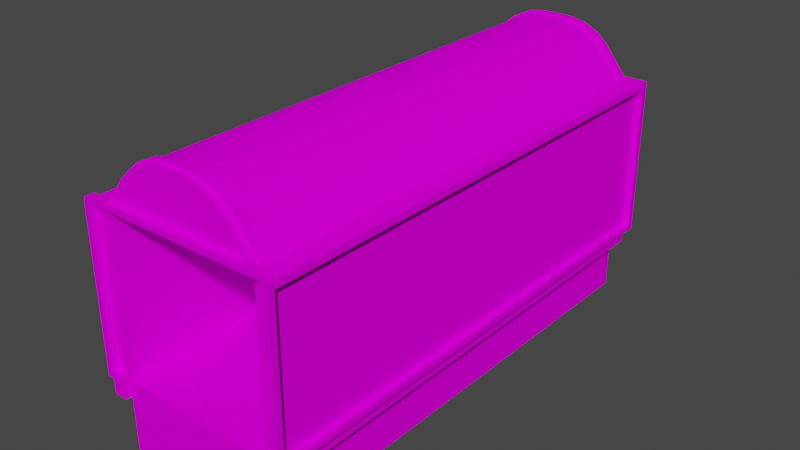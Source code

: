# Source: Wagon2.blend  (saved by Blender 2.82.7; exported with 4.5.12 LTS)
import bpy
from mathutils import Matrix  # noqa: F401  (used for matrix-valued properties, if any)

bpy.ops.wm.read_factory_settings(use_empty=True)
scene = bpy.context.scene
scene.name = 'Scene'

# ---- collections
col_collection = bpy.data.collections.new('Collection'); scene.collection.children.link(col_collection)

# ---- images (referenced by path relative to the original .blend; pixels are not part of the script)
import os
ASSET_DIR = os.environ.get("B2B_ASSET_DIR", "")  # directory of the original .blend (textures are referenced by path, not embedded)
HERE = os.path.dirname(os.path.abspath(__file__))  # packed textures are extracted next to this script under _unpacked/

def load_image(name, relpath, width, height, colorspace="sRGB"):
    """Load a texture the original file referenced (path relative to the .blend, or extracted next to this script)."""
    p = next((c for c in (os.path.join(HERE, relpath), os.path.join(ASSET_DIR, relpath)) if relpath and os.path.exists(c)), "")
    if p:
        img = bpy.data.images.load(p, check_existing=True)
        img.name = name
    else:  # same state as the original file: an image datablock whose file is absent (Cycles renders it pink)
        img = bpy.data.images.new(name, width, height)
        img.source = "FILE"
        img.filepath = "//" + (relpath or name)
    img.colorspace_settings.name = colorspace
    return img
img_material_png = load_image('Material.png', 'Material.png', 1024, 1024, 'sRGB')

# ---- materials (node trees are filled in below, after node groups)
mat_material_005 = bpy.data.materials.new('Material.005')
mat_material_005.use_transparent_shadow = False
mat_material_004 = bpy.data.materials.new('Material.004')
mat_material_004.use_transparent_shadow = False

# ---- material node trees
mat_material_005.use_nodes = True; mat_material_005.node_tree.nodes.clear()
_N = mat_material_005.node_tree.nodes; _L = mat_material_005.node_tree.links
n0 = _N.new('ShaderNodeOutputMaterial'); n0.name = 'Material Output'; n0.location = (300, 300)
n1 = _N.new('ShaderNodeBsdfPrincipled'); n1.name = 'Principled BSDF'; n1.location = (10, 300)
n1.distribution = 'GGX'
n1.subsurface_method = 'BURLEY'
n1.inputs[3].default_value = 1.45
n1.inputs[13].default_value = 0.0
n1.inputs[27].default_value = (0.0, 0.0, 0.0, 1.0)
n1.inputs[28].default_value = 1.0
n2 = _N.new('ShaderNodeTexImage'); n2.name = 'Image Texture'; n2.location = (-380, 180)
n2.image = img_material_png
_L.new(n1.outputs[0], n0.inputs[0])
_L.new(n2.outputs[0], n1.inputs[0])
n0.is_active_output = True
mat_material_004.use_nodes = True; mat_material_004.node_tree.nodes.clear()
_N = mat_material_004.node_tree.nodes; _L = mat_material_004.node_tree.links
n0 = _N.new('ShaderNodeOutputMaterial'); n0.name = 'Material Output'; n0.location = (300, 300)
n1 = _N.new('ShaderNodeBsdfPrincipled'); n1.name = 'Principled BSDF'; n1.location = (10, 300)
n1.distribution = 'GGX'
n1.subsurface_method = 'BURLEY'
n1.inputs[3].default_value = 1.45
n1.inputs[13].default_value = 0.0
n1.inputs[27].default_value = (0.0, 0.0, 0.0, 1.0)
n1.inputs[28].default_value = 1.0
n2 = _N.new('ShaderNodeTexImage'); n2.name = 'Image Texture'; n2.location = (-670, 172)
n2.image = img_material_png
_L.new(n1.outputs[0], n0.inputs[0])
_L.new(n2.outputs[0], n1.inputs[0])
n0.is_active_output = True

# ---- world
world_world = bpy.data.worlds.new('World'); scene.world = world_world
world_world.use_nodes = True; world_world.node_tree.nodes.clear()
_N = world_world.node_tree.nodes; _L = world_world.node_tree.links
n0 = _N.new('ShaderNodeOutputWorld'); n0.name = 'World Output'; n0.location = (300, 300)
n1 = _N.new('ShaderNodeBackground'); n1.name = 'Background'; n1.location = (10, 300)
n1.inputs[0].default_value = (0.05088, 0.05088, 0.05088, 1.0)
_L.new(n1.outputs[0], n0.inputs[0])
n0.is_active_output = True
world_world.color = (0.05088, 0.05088, 0.05088)
world_world.use_sun_shadow = False
world_world.sun_shadow_jitter_overblur = 0.0

# ---- meshes
me_plane_003 = bpy.data.meshes.new('Plane.003')
me_plane_003.from_pydata([(0.6056, 2.235, 0.8314), (0.6056, 6.026, 0.8314), (0.6056, 2.235, 0.946), (0.6056, 6.026, 0.946), (0.6056, 2.235, 0.8314), (0.6056, 6.026, 0.8314), (0.6056, 2.235, 0.946), (0.6056, 6.026, 0.946), (0.7056, 2.235, 0.8314), (0.7056, 6.026, 0.8314), (0.7056, 2.235, 0.946), (0.7056, 6.026, 0.946), (0.6056, 2.235, 2.166), (0.6056, 6.026, 2.166), (0.7056, 2.235, 2.166), (0.7056, 6.026, 2.166), (0.6056, 2.185, 0.946), (0.6056, 2.185, 0.8314), (0.7056, 2.185, 0.946), (0.7056, 2.185, 0.8314), (0.7056, 2.235, 0.996), (0.6056, 2.235, 0.996), (0.7056, 2.185, 0.996), (0.6056, 2.185, 0.996), (0.7556, 2.185, 0.946), (0.7556, 2.235, 0.946), (0.7556, 2.185, 0.996), (0.7556, 2.235, 0.996), (0.7056, 6.026, 0.996), (0.7056, 6.026, 0.946), (0.7556, 6.026, 0.996), (0.7556, 6.026, 0.946), (0.7056, 2.185, 2.116), (0.7056, 2.235, 2.116), (0.7556, 2.185, 2.116), (0.7556, 2.235, 2.116), (0.7056, 2.185, 2.166), (0.7056, 2.235, 2.166), (0.7556, 2.185, 2.166), (0.7556, 2.235, 2.166), (0.7056, 6.026, 2.116), (0.7556, 6.026, 2.116), (0.7056, 6.026, 2.166), (0.7556, 6.026, 2.166), (0.6056, 2.235, 0.414), (0.6056, 6.026, 0.414), (0.6056, 6.026, 2.166), (0.7056, 2.185, 2.216), (0.7056, 2.235, 2.216), (0.6056, 2.185, 2.166), (0.6056, 2.235, 2.166), (0.6056, 2.185, 2.216), (0.6056, 2.235, 2.216), (0.7556, 2.185, 2.166), (0.7056, 2.185, 2.216), (0.741, 2.185, 2.202), (0.7056, 2.235, 2.216), (0.7556, 2.235, 2.166), (0.741, 2.235, 2.202), (0.7056, 6.076, 2.116), (0.7556, 6.076, 2.116), (0.7056, 6.076, 2.166), (0.7556, 6.076, 2.166), (0.7056, 6.026, 0.996), (0.7556, 6.026, 0.996), (0.7056, 6.076, 0.996), (0.7556, 6.076, 0.996), (0.7056, 6.076, 0.996), (0.7056, 6.076, 0.946), (0.7556, 6.076, 0.996), (0.7556, 6.076, 0.946), (0.6056, 6.026, 0.996), (0.6056, 6.026, 0.946), (0.6056, 6.076, 0.996), (0.6056, 6.076, 0.946), (0.6056, 4.13, 2.166), (0.6056, 4.323, 2.166), (0.6056, 2.285, 2.166), (0.6056, 5.976, 2.166), (0.6056, 2.335, 2.166), (0.6144, 2.285, 2.166), (0.6144, 2.335, 2.166), (0.6056, 5.926, 2.166), (0.6144, 5.926, 2.166), (0.6144, 5.976, 2.166), (0.0, 2.235, 0.8314), (-0.6056, 2.235, 0.8314), (0.0, 6.026, 0.8314), (-0.6056, 6.026, 0.8314), (0.0, 6.026, 0.946), (0.0, 2.235, 0.946), (-0.6056, 2.235, 0.946), (-0.6056, 6.026, 0.946), (-0.6056, 2.235, 0.8314), (-0.6056, 6.026, 0.8314), (-0.6056, 2.235, 0.946), (-0.6056, 6.026, 0.946), (-0.7056, 2.235, 0.8314), (-0.7056, 6.026, 0.8314), (-0.7056, 2.235, 0.946), (-0.7056, 6.026, 0.946), (-0.6056, 2.185, 0.946), (-0.6056, 2.185, 0.8314), (-0.7056, 2.185, 0.946), (-0.7056, 2.185, 0.8314), (-0.7056, 2.235, 0.996), (-0.6056, 2.235, 0.996), (-0.7056, 2.185, 0.996), (-0.6056, 2.185, 0.996), (-0.7556, 2.185, 0.946), (-0.7556, 2.235, 0.946), (-0.7556, 2.185, 0.996), (-0.7556, 2.235, 0.996), (-0.7056, 6.026, 0.996), (-0.7056, 6.026, 0.946), (-0.7556, 6.026, 0.996), (-0.7556, 6.026, 0.946), (0.0, 6.026, 0.414), (0.0, 2.235, 0.414), (-0.6056, 2.235, 0.414), (-0.6056, 6.026, 0.414), (-0.7056, 6.026, 0.996), (-0.7556, 6.026, 0.996), (-0.7056, 6.076, 0.996), (-0.7556, 6.076, 0.996), (-0.7056, 6.076, 0.996), (-0.7056, 6.076, 0.946), (-0.7556, 6.076, 0.996), (-0.7556, 6.076, 0.946), (-0.6056, 6.026, 0.996), (-0.6056, 6.026, 0.946), (-0.6056, 6.076, 0.996), (-0.6056, 6.076, 0.946), (0.5716, 6.076, 2.166), (0.5716, 6.076, 2.116), (0.5716, 6.026, 2.166), (0.5716, 6.026, 2.116), (0.5716, 5.976, 2.21), (0.5716, 6.026, 2.21), (0.5716, 6.026, 2.166), (0.5716, 5.976, 2.166), (0.5716, 5.926, 2.225), (0.5716, 5.976, 2.225), (0.5716, 5.926, 2.166), (0.5716, 4.323, 2.21), (0.5716, 4.323, 2.166), (0.5716, 5.926, 2.21), (0.5716, 4.13, 2.21), (0.5716, 4.13, 2.166), (0.5716, 2.335, 2.21), (0.5716, 2.337, 2.166), (0.5716, 2.287, 2.166), (0.5716, 2.335, 2.225), (0.5716, 2.285, 2.225), (0.5716, 2.285, 2.21), (0.5716, 2.235, 2.21), (0.5716, 2.235, 2.166), (0.5716, 2.185, 2.216), (0.5716, 2.185, 2.214), (0.5716, 2.235, 2.216), (0.5716, 2.235, 2.166), (0.5716, 2.185, 2.166), (-0.7056, 6.026, 1.079), (-0.7556, 6.076, 1.079), (-0.7056, 6.076, 1.079), (-0.7556, 6.026, 1.079), (-0.7056, 2.235, 1.079), (-0.7056, 6.026, 1.079), (-0.6056, 6.026, 1.079), (-0.6056, 2.235, 1.079), (-0.7056, 2.235, 1.079), (-0.7556, 2.235, 1.079), (-0.7556, 2.185, 1.079), (-0.7056, 2.185, 1.079)], [], [(1, 0, 44, 45), (90, 2, 3, 89), (0, 1, 5, 4), (1, 87, 89, 3), (85, 0, 2, 90), (6, 4, 17, 16), (2, 0, 4, 6), (1, 3, 7, 5), (3, 2, 6, 7), (8, 9, 11, 10), (11, 7, 13, 15), (5, 7, 11, 9), (4, 5, 9, 8), (13, 12, 14, 15), (7, 6, 12, 13), (6, 10, 14, 12), (10, 11, 15, 14), (16, 17, 19, 18), (4, 8, 19, 17), (10, 6, 21, 20), (8, 10, 18, 19), (20, 21, 23, 22), (25, 10, 29, 31), (6, 16, 23, 21), (16, 18, 22, 23), (24, 25, 27, 26), (26, 27, 35, 34), (18, 10, 25, 24), (22, 18, 24, 26), (30, 31, 70, 69), (10, 20, 28, 29), (20, 27, 30, 28), (27, 25, 31, 30), (35, 33, 40, 41), (20, 22, 32, 33), (22, 26, 34, 32), (27, 20, 33, 35), (39, 37, 48, 56, 58, 57), (33, 32, 36, 37), (32, 34, 38, 36), (34, 35, 39, 38), (59, 40, 136, 134), (39, 35, 41, 43), (33, 37, 42, 40), (37, 39, 43, 42), (118, 117, 45, 44), (87, 1, 45, 117), (0, 85, 118, 44), (78, 46, 138, 137), (36, 38, 53, 55, 54, 47), (48, 47, 54, 56), (47, 48, 52, 51), (52, 50, 160, 159), (48, 37, 50, 52), (36, 47, 51, 49), (37, 36, 49, 50), (51, 52, 159, 157), (49, 51, 157, 158, 161), (50, 49, 161, 160), (53, 57, 58, 55), (55, 58, 56, 54), (38, 39, 57, 53), (60, 59, 61, 62), (40, 59, 65, 63), (43, 41, 60, 62), (42, 43, 62, 61), (40, 42, 135, 136), (42, 61, 133, 135), (61, 59, 134, 133), (64, 63, 65, 66), (41, 40, 63, 64), (60, 41, 64, 66), (59, 60, 66, 65), (68, 67, 69, 70), (28, 30, 69, 67), (68, 29, 72, 74), (31, 29, 68, 70), (72, 71, 73, 74), (29, 28, 71, 72), (28, 67, 73, 71), (67, 68, 74, 73), (79, 75, 147, 149), (75, 76, 144, 147), (12, 77, 154, 155), (77, 80, 153, 154), (80, 81, 152, 153), (79, 77, 80, 81), (76, 82, 146, 144), (83, 84, 142, 141), (78, 82, 83, 84), (82, 83, 141, 146), (88, 120, 119, 86), (90, 89, 92, 91), (86, 93, 94, 88), (87, 89, 90, 85), (88, 92, 89, 87), (85, 90, 91, 86), (95, 101, 102, 93), (91, 95, 93, 86), (88, 94, 96, 92), (92, 96, 95, 91), (97, 99, 100, 98), (100, 167, 168, 96), (94, 98, 100, 96), (93, 97, 98, 94), (96, 168, 169, 95), (95, 169, 166, 99), (99, 166, 167, 100), (101, 103, 104, 102), (93, 102, 104, 97), (99, 105, 106, 95), (97, 104, 103, 99), (105, 107, 108, 106), (110, 116, 114, 99), (95, 106, 108, 101), (101, 108, 107, 103), (109, 111, 112, 110), (111, 172, 171, 112), (103, 109, 110, 99), (107, 111, 109, 103), (115, 127, 128, 116), (99, 114, 113, 105), (105, 113, 115, 112), (112, 115, 116, 110), (105, 170, 173, 107), (107, 173, 172, 111), (112, 171, 170, 105), (118, 119, 120, 117), (85, 118, 117, 87), (87, 117, 120, 88), (86, 119, 118, 85), (122, 124, 123, 121), (126, 128, 127, 125), (113, 125, 127, 115), (126, 132, 130, 114), (116, 128, 126, 114), (130, 132, 131, 129), (114, 130, 129, 113), (113, 129, 131, 125), (125, 131, 132, 126), (152, 149, 79, 81), (163, 165, 162, 164), (173, 170, 171, 172), (169, 168, 167, 166), (150, 148, 75, 79), (156, 151, 77, 12), (145, 143, 82, 76), (165, 163, 124, 122), (162, 165, 122, 121), (155, 156, 12), (140, 139, 46, 78), (133, 134, 136, 135), (140, 143, 145, 148, 150, 151, 156, 155, 154, 153, 152, 149, 147, 144, 146, 141, 142, 137, 138, 139), (139, 138, 46), (163, 164, 123, 124), (137, 142, 84, 78), (164, 162, 121, 123), (148, 145, 76, 75), (151, 150, 79, 77), (143, 140, 78, 82), (157, 159, 160, 161, 158)])
_uv = me_plane_003.uv_layers.new(name='UVMap')
_uv.uv.foreach_set('vector', [0.1646, 0.9802, 0.1646, 0.8743, 0.1762, 0.8743, 0.1762, 0.9802, 0.2362, 0.8743, 0.2193, 0.8743, 0.2193, 0.7684, 0.2362, 0.7684, 0.08092, 0.7684, 0.08092, 0.7684, 0.08092, 0.7684, 0.08092, 0.7684, 0.1286, 0.8926, 0.1286, 0.8757, 0.1318, 0.8757, 0.1318, 0.8926, 0.1137, 0.8926, 0.1137, 0.8757, 0.1169, 0.8757, 0.1169, 0.8926, 0.2015, 0.8771, 0.2015, 0.8803, 0.2001, 0.8803, 0.2001, 0.8771, 0.08092, 0.7684, 0.08092, 0.7684, 0.08092, 0.7684, 0.08092, 0.7684, 0.08092, 0.7684, 0.08092, 0.7684, 0.08092, 0.7684, 0.08092, 0.7684, 0.08092, 0.7684, 0.08092, 0.7684, 0.08092, 0.7684, 0.08092, 0.7684, 0.08092, 0.8743, 0.08092, 0.7684, 0.08412, 0.7684, 0.08412, 0.8743, 0.1454, 0.9098, 0.1426, 0.9098, 0.1426, 0.8757, 0.1454, 0.8757, 0.1426, 0.913, 0.1426, 0.9098, 0.1454, 0.9098, 0.1454, 0.913, 0.2913, 0.8743, 0.2913, 0.7684, 0.2941, 0.7684, 0.2941, 0.8743, 0.1762, 0.9802, 0.1762, 0.8743, 0.179, 0.8743, 0.179, 0.9802, 0.1865, 0.7684, 0.1865, 0.8743, 0.1524, 0.8743, 0.1524, 0.7684, 0.1482, 0.9098, 0.1454, 0.9098, 0.1454, 0.8757, 0.1482, 0.8757, 0.08412, 0.8743, 0.08412, 0.7684, 0.1183, 0.7684, 0.1183, 0.8743, 0.08511, 0.9112, 0.08511, 0.9144, 0.08231, 0.9144, 0.08231, 0.9112, 0.2913, 0.8743, 0.2941, 0.8743, 0.2941, 0.8757, 0.2913, 0.8757, 0.2001, 0.8831, 0.2001, 0.8803, 0.2015, 0.8803, 0.2015, 0.8831, 0.08092, 0.8743, 0.08412, 0.8743, 0.08412, 0.8757, 0.08092, 0.8757, 0.1201, 0.5701, 0.1201, 0.5682, 0.1211, 0.5682, 0.1211, 0.5701, 0.1063, 0.6365, 0.1053, 0.6365, 0.1053, 0.562, 0.1063, 0.562, 0.08152, 0.5513, 0.08139, 0.5513, 0.08139, 0.5511, 0.08152, 0.5511, 0.03927, 0.5879, 0.0373, 0.5879, 0.0373, 0.587, 0.03927, 0.587, 0.08656, 0.4876, 0.08656, 0.4885, 0.08558, 0.4885, 0.08558, 0.4876, 0.08558, 0.4876, 0.08558, 0.4885, 0.06355, 0.4885, 0.06355, 0.4876, 0.1053, 0.6374, 0.1053, 0.6365, 0.1063, 0.6365, 0.1063, 0.6374, 0.0373, 0.587, 0.0373, 0.5879, 0.03632, 0.5879, 0.03632, 0.587, 0.08558, 0.563, 0.08656, 0.563, 0.08656, 0.563, 0.08558, 0.563, 0.1818, 0.9802, 0.1804, 0.9802, 0.1804, 0.8743, 0.1818, 0.8743, 0.1073, 0.562, 0.1083, 0.562, 0.1083, 0.6365, 0.1073, 0.6365, 0.08558, 0.4885, 0.08656, 0.4885, 0.08656, 0.563, 0.08558, 0.563, 0.1102, 0.6365, 0.1092, 0.6365, 0.1092, 0.562, 0.1102, 0.562, 0.1865, 0.7698, 0.1865, 0.7684, 0.2179, 0.7684, 0.2179, 0.7698, 0.0373, 0.587, 0.03632, 0.587, 0.03632, 0.565, 0.0373, 0.565, 0.08461, 0.585, 0.08362, 0.585, 0.08362, 0.563, 0.08461, 0.563, 0.08559, 0.563, 0.08559, 0.564, 0.08461, 0.564, 0.08461, 0.564, 0.08489, 0.5633, 0.08559, 0.563, 0.2179, 0.7698, 0.2179, 0.7684, 0.2193, 0.7684, 0.2193, 0.7698, 0.0373, 0.565, 0.03632, 0.565, 0.03632, 0.564, 0.0373, 0.564, 0.06355, 0.4876, 0.06355, 0.4885, 0.06257, 0.4885, 0.06257, 0.4876, 0.1092, 0.562, 0.1092, 0.562, 0.1092, 0.562, 0.1092, 0.562, 0.06257, 0.4885, 0.06355, 0.4885, 0.06355, 0.563, 0.06257, 0.563, 0.2179, 0.7698, 0.2193, 0.7698, 0.2193, 0.8757, 0.2179, 0.8757, 0.1083, 0.562, 0.1092, 0.562, 0.1092, 0.6365, 0.1083, 0.6365, 0.2531, 0.8743, 0.2531, 0.7684, 0.2701, 0.7684, 0.2701, 0.8743, 0.1286, 0.8757, 0.1286, 0.8926, 0.1169, 0.8926, 0.1169, 0.8757, 0.1137, 0.8757, 0.1137, 0.8926, 0.1021, 0.8926, 0.1021, 0.8757, 0.2913, 0.7765, 0.2913, 0.7684, 0.2901, 0.7684, 0.2901, 0.7765, 0.0373, 0.564, 0.03632, 0.564, 0.03632, 0.564, 0.0366, 0.5633, 0.0373, 0.563, 0.0373, 0.563, 0.08092, 0.7684, 0.08092, 0.7684, 0.08092, 0.7684, 0.08092, 0.7684, 0.1191, 0.5768, 0.1181, 0.5768, 0.1181, 0.5749, 0.1191, 0.5749, 0.08461, 0.5659, 0.08559, 0.5659, 0.08559, 0.5666, 0.08461, 0.5666, 0.08461, 0.564, 0.08559, 0.564, 0.08559, 0.5659, 0.08461, 0.5659, 0.0373, 0.564, 0.0373, 0.563, 0.03927, 0.563, 0.03927, 0.564, 0.1987, 0.8757, 0.2001, 0.8757, 0.2001, 0.8785, 0.1987, 0.8785, 0.1191, 0.5749, 0.1181, 0.5749, 0.1181, 0.5742, 0.1191, 0.5742, 0.03927, 0.564, 0.03927, 0.563, 0.03994, 0.563, 0.03994, 0.563, 0.03994, 0.564, 0.1987, 0.8785, 0.2001, 0.8785, 0.2001, 0.8794, 0.1987, 0.8794, 0.0863, 0.564, 0.0863, 0.565, 0.08559, 0.565, 0.08559, 0.564, 0.08559, 0.564, 0.08559, 0.563, 0.0863, 0.563, 0.0863, 0.564, 0.08092, 0.7684, 0.08092, 0.7684, 0.08092, 0.7684, 0.08092, 0.7684, 0.0765, 0.5748, 0.0751, 0.5748, 0.0751, 0.5734, 0.0765, 0.5734, 0.1092, 0.562, 0.1092, 0.562, 0.1092, 0.562, 0.1092, 0.562, 0.06257, 0.563, 0.06355, 0.563, 0.06355, 0.563, 0.06257, 0.563, 0.1083, 0.6365, 0.1092, 0.6365, 0.1092, 0.6365, 0.1083, 0.6365, 0.2179, 0.8757, 0.2193, 0.8757, 0.2193, 0.8757, 0.2179, 0.8757, 0.1083, 0.6365, 0.1083, 0.6365, 0.1083, 0.6365, 0.1083, 0.6365, 0.0751, 0.5734, 0.0751, 0.5748, 0.0751, 0.5748, 0.0751, 0.5734, 0.1102, 0.562, 0.1092, 0.562, 0.1092, 0.562, 0.1102, 0.562, 0.1102, 0.562, 0.1092, 0.562, 0.1092, 0.562, 0.1102, 0.562, 0.06355, 0.563, 0.06355, 0.563, 0.06355, 0.563, 0.06355, 0.563, 0.0751, 0.5748, 0.0765, 0.5748, 0.0765, 0.5748, 0.0751, 0.5748, 0.0765, 0.5776, 0.0751, 0.5776, 0.0751, 0.5762, 0.0765, 0.5762, 0.1073, 0.6365, 0.1083, 0.6365, 0.1083, 0.6365, 0.1073, 0.6365, 0.1053, 0.562, 0.1053, 0.562, 0.1053, 0.562, 0.1053, 0.562, 0.1063, 0.562, 0.1053, 0.562, 0.1053, 0.562, 0.1063, 0.562, 0.0796, 0.551, 0.07946, 0.551, 0.07946, 0.551, 0.0796, 0.551, 0.1818, 0.8743, 0.1804, 0.8743, 0.1804, 0.8743, 0.1818, 0.8743, 0.1073, 0.6365, 0.1073, 0.6365, 0.1073, 0.6365, 0.1073, 0.6365, 0.0751, 0.5776, 0.0765, 0.5776, 0.0765, 0.5776, 0.0751, 0.5776, 0.2913, 0.8714, 0.2913, 0.8214, 0.2901, 0.8214, 0.2901, 0.8714, 0.2913, 0.8214, 0.2913, 0.816, 0.2901, 0.816, 0.2901, 0.8214, 0.2913, 0.8743, 0.2913, 0.8714, 0.2901, 0.8714, 0.2901, 0.8743, 0.1289, 0.5874, 0.1289, 0.5874, 0.1282, 0.5874, 0.1284, 0.5874, 0.1289, 0.5874, 0.1289, 0.5874, 0.1282, 0.5874, 0.1282, 0.5874, 0.2531, 0.7713, 0.2531, 0.7713, 0.2531, 0.7713, 0.2531, 0.7713, 0.2913, 0.816, 0.2913, 0.7765, 0.2901, 0.7765, 0.2901, 0.816, 0.1475, 0.5408, 0.1475, 0.5408, 0.1463, 0.5408, 0.1463, 0.5408, 0.2531, 0.8662, 0.2531, 0.8662, 0.2531, 0.8662, 0.2531, 0.8662, 0.1475, 0.5408, 0.1475, 0.5408, 0.1463, 0.5408, 0.1466, 0.5408, 0.1646, 0.9802, 0.1762, 0.9802, 0.1762, 0.8743, 0.1646, 0.8743, 0.2362, 0.8743, 0.2362, 0.7684, 0.2193, 0.7684, 0.2193, 0.8743, 0.08092, 0.7684, 0.08092, 0.7684, 0.08092, 0.7684, 0.08092, 0.7684, 0.2733, 0.7684, 0.2701, 0.7684, 0.2701, 0.8743, 0.2733, 0.8743, 0.1286, 0.8926, 0.1318, 0.8926, 0.1318, 0.8757, 0.1286, 0.8757, 0.1137, 0.8926, 0.1169, 0.8926, 0.1169, 0.8757, 0.1137, 0.8757, 0.2015, 0.8771, 0.2001, 0.8771, 0.2001, 0.8803, 0.2015, 0.8803, 0.08092, 0.7684, 0.08092, 0.7684, 0.08092, 0.7684, 0.08092, 0.7684, 0.08092, 0.7684, 0.08092, 0.7684, 0.08092, 0.7684, 0.08092, 0.7684, 0.08092, 0.7684, 0.08092, 0.7684, 0.08092, 0.7684, 0.08092, 0.7684, 0.08092, 0.8743, 0.08412, 0.8743, 0.08412, 0.7684, 0.08092, 0.7684, 0.1454, 0.9098, 0.1454, 0.9061, 0.1426, 0.9061, 0.1426, 0.9098, 0.1426, 0.913, 0.1454, 0.913, 0.1454, 0.9098, 0.1426, 0.9098, 0.2913, 0.8743, 0.2941, 0.8743, 0.2941, 0.7684, 0.2913, 0.7684, 0.1865, 0.7684, 0.1828, 0.7684, 0.1828, 0.8743, 0.1865, 0.8743, 0.1482, 0.9098, 0.1482, 0.9061, 0.1454, 0.9061, 0.1454, 0.9098, 0.08412, 0.8743, 0.08785, 0.8743, 0.08785, 0.7684, 0.08412, 0.7684, 0.08511, 0.9112, 0.08231, 0.9112, 0.08231, 0.9144, 0.08511, 0.9144, 0.2913, 0.8743, 0.2913, 0.8757, 0.2941, 0.8757, 0.2941, 0.8743, 0.2001, 0.8831, 0.2015, 0.8831, 0.2015, 0.8803, 0.2001, 0.8803, 0.08092, 0.8743, 0.08092, 0.8757, 0.08412, 0.8757, 0.08412, 0.8743, 0.1201, 0.5701, 0.1211, 0.5701, 0.1211, 0.5682, 0.1201, 0.5682, 0.1063, 0.6365, 0.1063, 0.562, 0.1053, 0.562, 0.1053, 0.6365, 0.2015, 0.8771, 0.2015, 0.8757, 0.2001, 0.8757, 0.2001, 0.8771, 0.03927, 0.5879, 0.03927, 0.587, 0.0373, 0.587, 0.0373, 0.5879, 0.08656, 0.4876, 0.08558, 0.4876, 0.08558, 0.4885, 0.08656, 0.4885, 0.08558, 0.4876, 0.08394, 0.4876, 0.08394, 0.4885, 0.08558, 0.4885, 0.1053, 0.6374, 0.1063, 0.6374, 0.1063, 0.6365, 0.1053, 0.6365, 0.0373, 0.587, 0.03632, 0.587, 0.03632, 0.5879, 0.0373, 0.5879, 0.08558, 0.563, 0.08558, 0.563, 0.08656, 0.563, 0.08656, 0.563, 0.1818, 0.9802, 0.1818, 0.8743, 0.1804, 0.8743, 0.1804, 0.9802, 0.1073, 0.562, 0.1073, 0.6365, 0.1083, 0.6365, 0.1083, 0.562, 0.08558, 0.4885, 0.08558, 0.563, 0.08656, 0.563, 0.08656, 0.4885, 0.1865, 0.7698, 0.1889, 0.7698, 0.1889, 0.7684, 0.1865, 0.7684, 0.0373, 0.587, 0.0373, 0.5853, 0.03632, 0.5853, 0.03632, 0.587, 0.08461, 0.585, 0.08461, 0.5834, 0.08362, 0.5834, 0.08362, 0.585, 0.2531, 0.8743, 0.2701, 0.8743, 0.2701, 0.7684, 0.2531, 0.7684, 0.2733, 0.8743, 0.285, 0.8743, 0.285, 0.7684, 0.2733, 0.7684, 0.1286, 0.8757, 0.1169, 0.8757, 0.1169, 0.8926, 0.1286, 0.8926, 0.1137, 0.8757, 0.1021, 0.8757, 0.1021, 0.8926, 0.1137, 0.8926, 0.1102, 0.562, 0.1102, 0.562, 0.1092, 0.562, 0.1092, 0.562, 0.0765, 0.5776, 0.0765, 0.5762, 0.0751, 0.5762, 0.0751, 0.5776, 0.1073, 0.6365, 0.1073, 0.6365, 0.1083, 0.6365, 0.1083, 0.6365, 0.1053, 0.562, 0.1053, 0.562, 0.1053, 0.562, 0.1053, 0.562, 0.1063, 0.562, 0.1063, 0.562, 0.1053, 0.562, 0.1053, 0.562, 0.1818, 0.8743, 0.1818, 0.8743, 0.1804, 0.8743, 0.1804, 0.8743, 0.1818, 0.8743, 0.1818, 0.8743, 0.1804, 0.8743, 0.1804, 0.8743, 0.1073, 0.6365, 0.1073, 0.6365, 0.1073, 0.6365, 0.1073, 0.6365, 0.0751, 0.5776, 0.0751, 0.5776, 0.0765, 0.5776, 0.0765, 0.5776, 0.1282, 0.5874, 0.1284, 0.5874, 0.1289, 0.5874, 0.1289, 0.5874, 0.08217, 0.5212, 0.08217, 0.5213, 0.08279, 0.5213, 0.08279, 0.5212, 0.08279, 0.5267, 0.08279, 0.5267, 0.08217, 0.5267, 0.08217, 0.5267, 0.227, 0.626, 0.227, 0.5711, 0.2144, 0.5711, 0.2144, 0.626, 0.2522, 0.7713, 0.2522, 0.8214, 0.2531, 0.8214, 0.2531, 0.7713, 0.2522, 0.7684, 0.2522, 0.7713, 0.2531, 0.7713, 0.2531, 0.7684, 0.2522, 0.8267, 0.2522, 0.8662, 0.2531, 0.8662, 0.2531, 0.8267, 0.06355, 0.563, 0.06355, 0.563, 0.06355, 0.563, 0.06355, 0.563, 0.1092, 0.562, 0.1102, 0.562, 0.1102, 0.562, 0.1092, 0.562, 0.1961, 0.8766, 0.1973, 0.8766, 0.1973, 0.8757, 0.2522, 0.8662, 0.2522, 0.8743, 0.2531, 0.8743, 0.2531, 0.8662, 0.1119, 0.5212, 0.1112, 0.5212, 0.1112, 0.5213, 0.1119, 0.5213, 0.5109, 0.5718, 0.5109, 0.5726, 0.5109, 0.5958, 0.5109, 0.5986, 0.5109, 0.6245, 0.5109, 0.6252, 0.5109, 0.626, 0.5163, 0.626, 0.5163, 0.6253, 0.5182, 0.6253, 0.5182, 0.6245, 0.5163, 0.6245, 0.5163, 0.5986, 0.5163, 0.5958, 0.5163, 0.5726, 0.5182, 0.5726, 0.5182, 0.5718, 0.5163, 0.5718, 0.5163, 0.5711, 0.5109, 0.5711, 0.1318, 0.8766, 0.133, 0.8766, 0.1318, 0.8757, 0.0765, 0.5748, 0.0751, 0.5748, 0.0751, 0.5748, 0.0765, 0.5748, 0.1466, 0.5408, 0.1463, 0.5408, 0.1475, 0.5408, 0.1475, 0.5408, 0.1092, 0.562, 0.1092, 0.562, 0.1092, 0.562, 0.1092, 0.562, 0.2522, 0.8214, 0.2522, 0.8267, 0.2531, 0.8267, 0.2531, 0.8214, 0.2522, 0.7713, 0.2522, 0.7713, 0.2531, 0.7713, 0.2531, 0.7713, 0.2522, 0.8662, 0.2522, 0.8662, 0.2531, 0.8662, 0.2531, 0.8662, 0.05736, 0.5073, 0.05718, 0.5073, 0.05132, 0.5059, 0.07193, 0.5622, 0.04311, 0.5053])
me_plane_003.materials.append(mat_material_005)
me_plane_003.use_remesh_fix_poles = True
me_plane_003.use_remesh_preserve_attributes = False
me_plane_003.use_mirror_vertex_groups = False
me_plane_003.update()
me_plane_001 = bpy.data.meshes.new('Plane.001')
me_plane_001.from_pydata([(0.1012, 2.235, 2.551), (0.4275, 2.235, 2.393), (0.2187, 2.235, 2.53), (0.3381, 2.235, 2.472), (0.4275, 6.026, 2.393), (0.1012, 6.026, 2.551), (0.3381, 6.026, 2.472), (0.2187, 6.026, 2.53), (0.4275, 4.13, 2.393), (0.3381, 4.13, 2.472), (0.2187, 4.13, 2.53), (0.1012, 4.13, 2.551), (0.3381, 4.323, 2.472), (0.2187, 4.323, 2.53), (0.1012, 4.323, 2.551), (0.4275, 4.323, 2.393), (0.4275, 2.285, 2.393), (0.3381, 2.285, 2.472), (0.2187, 2.285, 2.53), (0.1012, 2.285, 2.551), (0.3381, 5.976, 2.472), (0.2187, 5.976, 2.53), (0.1012, 5.976, 2.551), (0.4275, 5.976, 2.393), (0.3381, 2.335, 2.472), (0.2187, 2.335, 2.53), (0.1012, 2.335, 2.551), (0.4275, 2.335, 2.393), (0.4362, 2.335, 2.411), (0.4362, 2.285, 2.411), (0.1099, 2.285, 2.569), (0.2274, 2.285, 2.548), (0.3469, 2.285, 2.49), (0.3469, 2.335, 2.49), (0.2274, 2.335, 2.548), (0.1099, 2.335, 2.569), (0.4275, 5.926, 2.393), (0.3381, 5.926, 2.472), (0.2187, 5.926, 2.53), (0.1012, 5.926, 2.551), (0.3469, 5.926, 2.49), (0.3469, 5.976, 2.49), (0.2274, 5.926, 2.548), (0.2274, 5.976, 2.548), (0.1099, 5.926, 2.569), (0.1099, 5.976, 2.569), (0.4362, 5.976, 2.411), (0.4362, 5.926, 2.411), (-0.6056, 2.235, 2.166), (-0.6056, 6.026, 2.166), (-0.7056, 2.235, 2.166), (-0.7056, 6.026, 2.166), (-0.7056, 2.185, 2.116), (-0.7056, 2.235, 2.116), (-0.7556, 2.185, 2.116), (-0.7556, 2.235, 2.116), (-0.7056, 2.185, 2.166), (-0.7056, 2.235, 2.166), (-0.7556, 2.185, 2.166), (-0.7556, 2.235, 2.166), (-0.7056, 6.026, 2.116), (-0.7556, 6.026, 2.116), (-0.7056, 6.026, 2.166), (-0.7556, 6.026, 2.166), (0.0, 2.235, 2.551), (0.0, 2.235, 2.166), (-0.6056, 6.026, 2.166), (0.0, 6.026, 2.551), (0.0, 6.026, 2.166), (-0.1012, 2.235, 2.551), (-0.4275, 2.235, 2.393), (-0.2187, 2.235, 2.53), (-0.3381, 2.235, 2.472), (-0.4275, 6.026, 2.393), (-0.1012, 6.026, 2.551), (-0.3381, 6.026, 2.472), (-0.2187, 6.026, 2.53), (-0.7056, 2.185, 2.216), (-0.7056, 2.235, 2.216), (-0.6056, 2.185, 2.166), (-0.6056, 2.235, 2.166), (-0.6056, 2.185, 2.216), (-0.6056, 2.235, 2.216), (0.0, 2.185, 2.166), (0.0, 2.235, 2.166), (0.0, 2.185, 2.216), (0.0, 2.235, 2.216), (-0.7556, 2.185, 2.166), (-0.7056, 2.185, 2.216), (-0.741, 2.185, 2.202), (-0.7056, 2.235, 2.216), (-0.7556, 2.235, 2.166), (-0.741, 2.235, 2.202), (-0.7056, 6.076, 2.116), (-0.7556, 6.076, 2.116), (-0.7056, 6.076, 2.166), (-0.7556, 6.076, 2.166), (0.0, 6.026, 2.116), (0.0, 6.026, 2.166), (0.0, 6.076, 2.116), (0.0, 6.076, 2.166), (-0.6056, 4.13, 2.166), (0.0, 4.13, 2.166), (0.0, 4.13, 2.551), (-0.4275, 4.13, 2.393), (-0.3381, 4.13, 2.472), (-0.2187, 4.13, 2.53), (-0.1012, 4.13, 2.551), (-0.6056, 4.323, 2.166), (0.0, 4.323, 2.551), (-0.3381, 4.323, 2.472), (-0.2187, 4.323, 2.53), (-0.1012, 4.323, 2.551), (0.0, 4.323, 2.166), (-0.4275, 4.323, 2.393), (0.0, 2.337, 2.166), (-0.4275, 2.285, 2.393), (-0.6056, 2.285, 2.166), (0.0, 2.285, 2.551), (-0.3381, 2.285, 2.472), (-0.2187, 2.285, 2.53), (-0.1012, 2.285, 2.551), (-0.6056, 5.976, 2.166), (0.0, 5.976, 2.551), (-0.3381, 5.976, 2.472), (-0.2187, 5.976, 2.53), (-0.1012, 5.976, 2.551), (0.0, 5.976, 2.166), (-0.4275, 5.976, 2.393), (-0.6056, 2.335, 2.166), (0.0, 2.335, 2.551), (-0.3381, 2.335, 2.472), (-0.2187, 2.335, 2.53), (-0.1012, 2.335, 2.551), (0.0, 2.387, 2.166), (-0.4275, 2.335, 2.393), (-0.4362, 2.335, 2.411), (-0.4362, 2.285, 2.411), (0.0, 2.285, 2.569), (-0.1099, 2.285, 2.569), (-0.6144, 2.285, 2.166), (-0.2274, 2.285, 2.548), (-0.3469, 2.285, 2.49), (-0.6144, 2.335, 2.166), (0.0, 2.335, 2.569), (-0.3469, 2.335, 2.49), (-0.2274, 2.335, 2.548), (-0.1099, 2.335, 2.569), (0.0, 5.926, 2.166), (-0.4275, 5.926, 2.393), (-0.6056, 5.926, 2.166), (0.0, 5.926, 2.551), (-0.3381, 5.926, 2.472), (-0.2187, 5.926, 2.53), (-0.1012, 5.926, 2.551), (-0.6144, 5.926, 2.166), (-0.6144, 5.976, 2.166), (0.0, 5.926, 2.569), (0.0, 5.976, 2.569), (-0.3469, 5.926, 2.49), (-0.3469, 5.976, 2.49), (-0.2274, 5.926, 2.548), (-0.2274, 5.976, 2.548), (-0.1099, 5.926, 2.569), (-0.1099, 5.976, 2.569), (-0.4362, 5.976, 2.411), (-0.4362, 5.926, 2.411), (0.5716, 6.076, 2.166), (0.5716, 6.076, 2.116), (0.5716, 6.026, 2.166), (0.5716, 6.026, 2.116), (0.5716, 5.976, 2.21), (0.5716, 6.026, 2.21), (0.5716, 6.026, 2.166), (0.5716, 5.976, 2.166), (0.5716, 5.926, 2.225), (0.5716, 5.976, 2.225), (0.5716, 5.926, 2.166), (0.5716, 4.323, 2.21), (0.5716, 4.323, 2.166), (0.5716, 5.926, 2.21), (0.5716, 4.13, 2.21), (0.5716, 4.13, 2.166), (0.5716, 2.335, 2.21), (0.5716, 2.337, 2.166), (0.5716, 2.287, 2.166), (0.5716, 2.335, 2.225), (0.5716, 2.285, 2.225), (0.5716, 2.285, 2.21), (0.5716, 2.235, 2.21), (0.5716, 2.235, 2.166), (0.5716, 2.185, 2.216), (0.5716, 2.185, 2.214), (0.5716, 2.235, 2.216), (0.5716, 2.235, 2.166), (0.5716, 2.185, 2.166), (-0.7056, 6.026, 1.079), (-0.7556, 6.076, 1.079), (-0.7056, 6.076, 1.079), (-0.7556, 6.026, 1.079), (-0.7056, 2.235, 1.079), (-0.7056, 6.026, 1.079), (-0.6056, 6.026, 1.079), (-0.6056, 2.235, 1.079), (-0.7056, 2.235, 1.079), (-0.7556, 2.235, 1.079), (-0.7556, 2.185, 1.079), (-0.7056, 2.185, 1.079)], [], [(22, 5, 67, 123), (127, 68, 173, 174), (4, 172, 173, 68, 67, 5, 7, 6), (0, 64, 65, 190, 189, 1, 3, 2), (16, 17, 3, 1), (17, 18, 2, 3), (18, 19, 0, 2), (13, 14, 11, 10), (12, 13, 10, 9), (15, 12, 9, 8), (134, 102, 182, 184), (26, 11, 103, 130), (36, 37, 12, 15), (37, 38, 13, 12), (38, 39, 14, 13), (102, 113, 179, 182), (11, 14, 109, 103), (0, 19, 118, 64), (65, 115, 185, 190), (27, 183, 186, 28), (26, 25, 34, 35), (7, 5, 22, 21), (6, 7, 21, 20), (4, 6, 20, 23), (23, 46, 176, 171), (148, 127, 174, 177), (123, 158, 45, 22), (8, 9, 24, 27), (9, 10, 25, 24), (10, 11, 26, 25), (16, 29, 32, 17), (115, 134, 184, 185), (25, 24, 33, 34), (34, 35, 30, 31), (33, 34, 31, 32), (28, 33, 32, 29), (30, 35, 144, 138), (19, 30, 138, 118), (130, 26, 35, 144), (18, 31, 30, 19), (24, 27, 28, 33), (17, 32, 31, 18), (14, 39, 151, 109), (113, 148, 177, 179), (37, 40, 42, 38), (20, 41, 46, 23), (38, 42, 44, 39), (44, 45, 158, 157), (43, 45, 44, 42), (41, 43, 42, 40), (46, 41, 40, 47), (22, 45, 43, 21), (36, 47, 40, 37), (21, 43, 41, 20), (39, 44, 157, 151), (49, 51, 50, 48), (55, 61, 60, 53), (59, 91, 92, 90, 78, 57), (53, 57, 56, 52), (52, 56, 58, 54), (54, 58, 59, 55), (93, 99, 97, 60), (59, 63, 61, 55), (53, 60, 62, 57), (57, 62, 63, 59), (126, 123, 67, 74), (127, 122, 66, 68), (73, 75, 76, 74, 67, 68, 66), (123, 67, 68, 127), (69, 71, 72, 70, 48, 65, 64), (116, 70, 72, 119), (119, 72, 71, 120), (120, 71, 69, 121), (122, 128, 73, 66), (56, 77, 88, 89, 87, 58), (78, 90, 88, 77), (77, 81, 82, 78), (82, 86, 84, 80), (78, 82, 80, 57), (56, 79, 81, 77), (57, 80, 79, 56), (84, 86, 85, 83), (81, 85, 86, 82), (79, 83, 85, 81), (80, 84, 83, 79), (87, 89, 92, 91), (89, 88, 90, 92), (58, 87, 91, 59), (94, 96, 95, 93), (60, 196, 198, 93), (63, 96, 94, 61), (62, 95, 96, 63), (97, 99, 100, 98), (60, 97, 98, 62), (62, 98, 100, 95), (95, 100, 99, 93), (61, 199, 196, 60), (94, 197, 199, 61), (93, 198, 197, 94), (129, 135, 104, 101), (111, 106, 107, 112), (110, 105, 106, 111), (114, 104, 105, 110), (130, 103, 102, 134), (134, 129, 101, 102), (133, 130, 103, 107), (149, 114, 110, 152), (152, 110, 111, 153), (153, 111, 112, 154), (101, 104, 114, 108), (103, 109, 113, 102), (102, 101, 108, 113), (107, 103, 109, 112), (69, 64, 118, 121), (65, 48, 117, 115), (64, 118, 115, 65), (48, 70, 116, 117), (135, 136, 143, 129), (117, 116, 137, 140), (133, 147, 146, 132), (76, 125, 126, 74), (75, 124, 125, 76), (73, 128, 124, 75), (128, 122, 156, 165), (151, 123, 127, 148), (148, 150, 122, 127), (123, 126, 164, 158), (104, 135, 131, 105), (105, 131, 132, 106), (106, 132, 133, 107), (116, 119, 142, 137), (115, 117, 129, 134), (118, 130, 134, 115), (132, 146, 145, 131), (146, 141, 139, 147), (145, 142, 141, 146), (136, 137, 142, 145), (139, 138, 144, 147), (140, 137, 136, 143), (121, 118, 138, 139), (130, 144, 147, 133), (120, 121, 139, 141), (129, 143, 140, 117), (131, 145, 136, 135), (119, 120, 141, 142), (118, 138, 144, 130), (112, 109, 151, 154), (113, 108, 150, 148), (109, 151, 148, 113), (108, 114, 149, 150), (152, 153, 161, 159), (124, 128, 165, 160), (153, 154, 163, 161), (155, 166, 165, 156), (163, 157, 158, 164), (162, 161, 163, 164), (160, 159, 161, 162), (165, 166, 159, 160), (122, 156, 155, 150), (126, 125, 162, 164), (149, 152, 159, 166), (150, 149, 166, 155), (151, 157, 158, 123), (125, 124, 160, 162), (154, 151, 157, 163), (191, 193, 86, 85), (168, 170, 97, 99), (175, 176, 46, 47), (183, 181, 8, 27), (206, 207, 52, 54), (197, 198, 196, 199), (207, 206, 205, 204), (203, 200, 201, 202), (193, 194, 84, 86), (205, 206, 54, 55), (204, 205, 55, 53), (188, 187, 29, 16), (189, 188, 16, 1), (171, 172, 4, 23), (167, 169, 170, 168), (174, 173, 172, 171, 176, 175, 180, 178, 181, 183, 186, 187, 188, 189, 190, 185, 184, 182, 179, 177), (180, 175, 47, 36), (200, 203, 48, 50), (201, 200, 50, 51), (178, 180, 36, 15), (187, 186, 28, 29), (195, 192, 191, 85, 83), (170, 169, 98, 97), (202, 201, 51, 49), (167, 168, 99, 100), (181, 178, 15, 8), (169, 167, 100, 98), (203, 202, 49, 48), (194, 195, 83, 84), (207, 204, 53, 52)])
_uv = me_plane_001.uv_layers.new(name='UVMap')
_uv.uv.foreach_set('vector', [0.1552, 0.8824, 0.1552, 0.8743, 0.1524, 0.8743, 0.1524, 0.8824, 0.2362, 0.8662, 0.2362, 0.8743, 0.2522, 0.8743, 0.2522, 0.8662, 0.1382, 0.8807, 0.133, 0.8766, 0.1318, 0.8766, 0.1318, 0.8926, 0.1426, 0.8926, 0.1426, 0.8898, 0.142, 0.8865, 0.1404, 0.8832, 0.1865, 0.8898, 0.1865, 0.8926, 0.1973, 0.8926, 0.1973, 0.8766, 0.1961, 0.8766, 0.191, 0.8807, 0.1887, 0.8832, 0.1871, 0.8865, 0.1646, 0.9773, 0.162, 0.9773, 0.162, 0.9802, 0.1646, 0.9802, 0.162, 0.9773, 0.1585, 0.9773, 0.1585, 0.9802, 0.162, 0.9802, 0.1585, 0.9773, 0.1552, 0.9773, 0.1552, 0.9802, 0.1585, 0.9802, 0.1585, 0.9219, 0.1552, 0.9219, 0.1552, 0.9272, 0.1585, 0.9272, 0.162, 0.9219, 0.1585, 0.9219, 0.1585, 0.9272, 0.162, 0.9272, 0.1646, 0.9219, 0.162, 0.9219, 0.162, 0.9272, 0.1646, 0.9272, 0.2362, 0.7713, 0.2362, 0.8214, 0.2522, 0.8214, 0.2522, 0.7713, 0.1552, 0.9773, 0.1552, 0.9272, 0.1524, 0.9272, 0.1524, 0.9773, 0.1646, 0.8824, 0.162, 0.8824, 0.162, 0.9219, 0.1646, 0.9219, 0.162, 0.8824, 0.1585, 0.8824, 0.1585, 0.9219, 0.162, 0.9219, 0.1585, 0.8824, 0.1552, 0.8824, 0.1552, 0.9219, 0.1585, 0.9219, 0.2362, 0.8214, 0.2362, 0.8267, 0.2522, 0.8267, 0.2522, 0.8214, 0.1552, 0.9272, 0.1552, 0.9219, 0.1524, 0.9219, 0.1524, 0.9272, 0.1552, 0.9802, 0.1552, 0.9773, 0.1524, 0.9773, 0.1524, 0.9802, 0.2362, 0.7684, 0.2362, 0.7713, 0.2522, 0.7713, 0.2522, 0.7684, 0.126, 0.5874, 0.1284, 0.5874, 0.1282, 0.5874, 0.126, 0.5874, 0.06605, 0.6364, 0.06758, 0.6364, 0.06758, 0.6364, 0.06605, 0.6364, 0.1585, 0.8743, 0.1552, 0.8743, 0.1552, 0.8824, 0.1585, 0.8824, 0.162, 0.8743, 0.1585, 0.8743, 0.1585, 0.8824, 0.162, 0.8824, 0.1646, 0.8743, 0.162, 0.8743, 0.162, 0.8824, 0.1646, 0.8824, 0.1428, 0.5408, 0.1428, 0.5408, 0.1463, 0.5408, 0.1466, 0.5408, 0.2362, 0.8662, 0.2362, 0.8662, 0.2522, 0.8662, 0.2522, 0.8662, 0.04622, 0.618, 0.04622, 0.618, 0.04828, 0.618, 0.04828, 0.618, 0.1646, 0.9272, 0.162, 0.9272, 0.162, 0.9773, 0.1646, 0.9773, 0.162, 0.9272, 0.1585, 0.9272, 0.1585, 0.9773, 0.162, 0.9773, 0.1585, 0.9272, 0.1552, 0.9272, 0.1552, 0.9773, 0.1585, 0.9773, 0.07037, 0.6364, 0.07037, 0.6364, 0.06916, 0.6364, 0.06916, 0.6364, 0.2362, 0.7713, 0.2362, 0.7713, 0.2522, 0.7713, 0.2522, 0.7713, 0.06758, 0.6364, 0.06916, 0.6364, 0.06916, 0.6364, 0.06758, 0.6364, 0.06758, 0.6364, 0.06605, 0.6364, 0.06605, 0.6364, 0.06758, 0.6364, 0.06916, 0.6364, 0.06758, 0.6364, 0.06758, 0.6364, 0.06916, 0.6364, 0.07037, 0.6364, 0.06916, 0.6364, 0.06916, 0.6364, 0.07037, 0.6364, 0.06605, 0.6364, 0.06605, 0.6364, 0.06474, 0.6364, 0.06474, 0.6364, 0.06605, 0.6364, 0.06605, 0.6364, 0.06474, 0.6364, 0.06474, 0.6364, 0.06474, 0.6364, 0.06605, 0.6364, 0.06605, 0.6364, 0.06474, 0.6364, 0.06758, 0.6364, 0.06758, 0.6364, 0.06605, 0.6364, 0.06605, 0.6364, 0.06916, 0.6364, 0.07037, 0.6364, 0.07037, 0.6364, 0.06916, 0.6364, 0.06916, 0.6364, 0.06916, 0.6364, 0.06758, 0.6364, 0.06758, 0.6364, 0.1552, 0.9219, 0.1552, 0.8824, 0.1524, 0.8824, 0.1524, 0.9219, 0.2362, 0.8267, 0.2362, 0.8662, 0.2522, 0.8662, 0.2522, 0.8267, 0.05319, 0.618, 0.05319, 0.618, 0.05069, 0.618, 0.05069, 0.618, 0.05319, 0.618, 0.05319, 0.618, 0.0551, 0.618, 0.0551, 0.618, 0.05069, 0.618, 0.05069, 0.618, 0.04828, 0.618, 0.04828, 0.618, 0.04828, 0.618, 0.04828, 0.618, 0.04622, 0.618, 0.04622, 0.618, 0.05069, 0.618, 0.04828, 0.618, 0.04828, 0.618, 0.05069, 0.618, 0.05319, 0.618, 0.05069, 0.618, 0.05069, 0.618, 0.05319, 0.618, 0.0551, 0.618, 0.05319, 0.618, 0.05319, 0.618, 0.0551, 0.618, 0.04828, 0.618, 0.04828, 0.618, 0.05069, 0.618, 0.05069, 0.618, 0.0551, 0.618, 0.0551, 0.618, 0.05319, 0.618, 0.05319, 0.618, 0.05069, 0.618, 0.05069, 0.618, 0.05319, 0.618, 0.05319, 0.618, 0.04828, 0.618, 0.04828, 0.618, 0.04622, 0.618, 0.04622, 0.618, 0.1762, 0.9802, 0.179, 0.9802, 0.179, 0.8743, 0.1762, 0.8743, 0.1102, 0.6365, 0.1102, 0.562, 0.1092, 0.562, 0.1092, 0.6365, 0.08559, 0.563, 0.08559, 0.563, 0.08489, 0.5633, 0.08461, 0.564, 0.08461, 0.564, 0.08559, 0.564, 0.2179, 0.7698, 0.2193, 0.7698, 0.2193, 0.7684, 0.2179, 0.7684, 0.0373, 0.565, 0.0373, 0.564, 0.03632, 0.564, 0.03632, 0.565, 0.06355, 0.4876, 0.06257, 0.4876, 0.06257, 0.4885, 0.06355, 0.4885, 0.1092, 0.562, 0.1092, 0.562, 0.1092, 0.562, 0.1092, 0.562, 0.06257, 0.4885, 0.06257, 0.563, 0.06355, 0.563, 0.06355, 0.4885, 0.2179, 0.7698, 0.2179, 0.8757, 0.2193, 0.8757, 0.2193, 0.7698, 0.1083, 0.562, 0.1083, 0.6365, 0.1092, 0.6365, 0.1092, 0.562, 0.1552, 0.8824, 0.1524, 0.8824, 0.1524, 0.8743, 0.1552, 0.8743, 0.2362, 0.8662, 0.2531, 0.8662, 0.2531, 0.8743, 0.2362, 0.8743, 0.1382, 0.8807, 0.1404, 0.8832, 0.142, 0.8865, 0.1426, 0.8898, 0.1426, 0.8926, 0.1318, 0.8926, 0.1318, 0.8757, 0.2193, 0.9721, 0.2193, 0.9802, 0.23, 0.9802, 0.23, 0.9721, 0.1865, 0.8898, 0.1871, 0.8865, 0.1887, 0.8832, 0.191, 0.8807, 0.1973, 0.8757, 0.1973, 0.8926, 0.1865, 0.8926, 0.1646, 0.9773, 0.1646, 0.9802, 0.162, 0.9802, 0.162, 0.9773, 0.162, 0.9773, 0.162, 0.9802, 0.1585, 0.9802, 0.1585, 0.9773, 0.1585, 0.9773, 0.1585, 0.9802, 0.1552, 0.9802, 0.1552, 0.9773, 0.2913, 0.7765, 0.285, 0.7765, 0.285, 0.7684, 0.2913, 0.7684, 0.0373, 0.564, 0.0373, 0.563, 0.0373, 0.563, 0.0366, 0.5633, 0.03632, 0.564, 0.03632, 0.564, 0.08092, 0.7684, 0.08092, 0.7684, 0.08092, 0.7684, 0.08092, 0.7684, 0.1191, 0.5768, 0.1191, 0.5749, 0.1181, 0.5749, 0.1181, 0.5768, 0.08461, 0.5659, 0.08461, 0.5778, 0.08559, 0.5778, 0.08559, 0.5659, 0.08461, 0.564, 0.08461, 0.5659, 0.08559, 0.5659, 0.08559, 0.564, 0.0373, 0.564, 0.03927, 0.564, 0.03927, 0.563, 0.0373, 0.563, 0.1987, 0.8757, 0.1987, 0.8785, 0.2001, 0.8785, 0.2001, 0.8757, 0.2015, 0.8873, 0.2001, 0.8873, 0.2001, 0.8887, 0.2015, 0.8887, 0.1191, 0.5749, 0.1191, 0.563, 0.1181, 0.563, 0.1181, 0.5749, 0.03927, 0.564, 0.05118, 0.564, 0.05118, 0.563, 0.03927, 0.563, 0.1987, 0.8785, 0.1987, 0.8954, 0.2001, 0.8954, 0.2001, 0.8785, 0.0863, 0.564, 0.08559, 0.564, 0.08559, 0.565, 0.0863, 0.565, 0.08559, 0.564, 0.0863, 0.564, 0.0863, 0.563, 0.08559, 0.563, 0.08092, 0.7684, 0.08092, 0.7684, 0.08092, 0.7684, 0.08092, 0.7684, 0.0765, 0.5748, 0.0765, 0.5734, 0.0751, 0.5734, 0.0751, 0.5748, 0.1092, 0.562, 0.1092, 0.562, 0.1092, 0.562, 0.1092, 0.562, 0.06257, 0.563, 0.06257, 0.563, 0.06355, 0.563, 0.06355, 0.563, 0.1083, 0.6365, 0.1083, 0.6365, 0.1092, 0.6365, 0.1092, 0.6365, 0.2179, 0.8757, 0.2179, 0.8757, 0.2193, 0.8757, 0.2193, 0.8757, 0.2179, 0.8757, 0.2179, 0.8757, 0.2193, 0.8757, 0.2193, 0.8757, 0.1083, 0.6365, 0.1083, 0.6365, 0.1083, 0.6365, 0.1083, 0.6365, 0.0751, 0.5734, 0.0751, 0.5734, 0.0751, 0.5748, 0.0751, 0.5748, 0.1102, 0.562, 0.1102, 0.562, 0.1092, 0.562, 0.1092, 0.562, 0.06355, 0.563, 0.06355, 0.563, 0.06355, 0.563, 0.06355, 0.563, 0.0751, 0.5748, 0.0751, 0.5748, 0.0765, 0.5748, 0.0765, 0.5748, 0.2913, 0.8714, 0.285, 0.8714, 0.285, 0.8214, 0.2913, 0.8214, 0.1585, 0.9219, 0.1585, 0.9272, 0.1552, 0.9272, 0.1552, 0.9219, 0.162, 0.9219, 0.162, 0.9272, 0.1585, 0.9272, 0.1585, 0.9219, 0.1646, 0.9219, 0.1646, 0.9272, 0.162, 0.9272, 0.162, 0.9219, 0.2193, 0.8772, 0.2193, 0.9272, 0.23, 0.9272, 0.23, 0.8772, 0.2362, 0.7713, 0.2531, 0.7713, 0.2531, 0.8214, 0.2362, 0.8214, 0.1552, 0.9773, 0.1524, 0.9773, 0.1524, 0.9272, 0.1552, 0.9272, 0.1646, 0.8824, 0.1646, 0.9219, 0.162, 0.9219, 0.162, 0.8824, 0.162, 0.8824, 0.162, 0.9219, 0.1585, 0.9219, 0.1585, 0.8824, 0.1585, 0.8824, 0.1585, 0.9219, 0.1552, 0.9219, 0.1552, 0.8824, 0.2913, 0.8214, 0.285, 0.8214, 0.285, 0.816, 0.2913, 0.816, 0.2193, 0.9272, 0.2193, 0.9326, 0.23, 0.9326, 0.23, 0.9272, 0.2362, 0.8214, 0.2531, 0.8214, 0.2531, 0.8267, 0.2362, 0.8267, 0.1552, 0.9272, 0.1524, 0.9272, 0.1524, 0.9219, 0.1552, 0.9219, 0.1552, 0.9802, 0.1524, 0.9802, 0.1524, 0.9773, 0.1552, 0.9773, 0.2362, 0.7684, 0.2531, 0.7684, 0.2531, 0.7713, 0.2362, 0.7713, 0.2193, 0.8743, 0.2193, 0.8772, 0.23, 0.8772, 0.23, 0.8743, 0.2913, 0.8743, 0.285, 0.8743, 0.285, 0.8714, 0.2913, 0.8714, 0.126, 0.5874, 0.126, 0.5874, 0.1289, 0.5874, 0.1289, 0.5874, 0.1289, 0.5874, 0.126, 0.5874, 0.126, 0.5874, 0.1289, 0.5874, 0.06605, 0.6364, 0.06605, 0.6364, 0.06758, 0.6364, 0.06758, 0.6364, 0.1585, 0.8743, 0.1585, 0.8824, 0.1552, 0.8824, 0.1552, 0.8743, 0.162, 0.8743, 0.162, 0.8824, 0.1585, 0.8824, 0.1585, 0.8743, 0.1646, 0.8743, 0.1646, 0.8824, 0.162, 0.8824, 0.162, 0.8743, 0.1428, 0.5408, 0.1475, 0.5408, 0.1475, 0.5408, 0.1428, 0.5408, 0.2193, 0.9721, 0.2193, 0.9721, 0.23, 0.9721, 0.23, 0.9721, 0.2362, 0.8662, 0.2531, 0.8662, 0.2531, 0.8662, 0.2362, 0.8662, 0.04622, 0.618, 0.04828, 0.618, 0.04828, 0.618, 0.04622, 0.618, 0.1646, 0.9272, 0.1646, 0.9773, 0.162, 0.9773, 0.162, 0.9272, 0.162, 0.9272, 0.162, 0.9773, 0.1585, 0.9773, 0.1585, 0.9272, 0.1585, 0.9272, 0.1585, 0.9773, 0.1552, 0.9773, 0.1552, 0.9272, 0.07037, 0.6364, 0.06916, 0.6364, 0.06916, 0.6364, 0.07037, 0.6364, 0.2362, 0.7713, 0.2531, 0.7713, 0.2531, 0.7713, 0.2362, 0.7713, 0.2193, 0.8772, 0.2193, 0.8772, 0.23, 0.8772, 0.23, 0.8772, 0.06758, 0.6364, 0.06758, 0.6364, 0.06916, 0.6364, 0.06916, 0.6364, 0.06758, 0.6364, 0.06758, 0.6364, 0.06605, 0.6364, 0.06605, 0.6364, 0.06916, 0.6364, 0.06916, 0.6364, 0.06758, 0.6364, 0.06758, 0.6364, 0.07037, 0.6364, 0.07037, 0.6364, 0.06916, 0.6364, 0.06916, 0.6364, 0.06605, 0.6364, 0.06474, 0.6364, 0.06474, 0.6364, 0.06605, 0.6364, 0.1289, 0.5874, 0.126, 0.5874, 0.126, 0.5874, 0.1289, 0.5874, 0.06605, 0.6364, 0.06474, 0.6364, 0.06474, 0.6364, 0.06605, 0.6364, 0.06474, 0.6364, 0.06474, 0.6364, 0.06605, 0.6364, 0.06605, 0.6364, 0.06758, 0.6364, 0.06605, 0.6364, 0.06605, 0.6364, 0.06758, 0.6364, 0.2531, 0.7713, 0.2531, 0.7713, 0.2531, 0.7713, 0.2531, 0.7713, 0.06916, 0.6364, 0.06916, 0.6364, 0.07037, 0.6364, 0.07037, 0.6364, 0.06916, 0.6364, 0.06758, 0.6364, 0.06758, 0.6364, 0.06916, 0.6364, 0.2193, 0.8772, 0.2193, 0.8772, 0.2193, 0.8772, 0.2193, 0.8772, 0.1552, 0.9219, 0.1524, 0.9219, 0.1524, 0.8824, 0.1552, 0.8824, 0.2362, 0.8267, 0.2531, 0.8267, 0.2531, 0.8662, 0.2362, 0.8662, 0.2193, 0.9326, 0.2193, 0.9721, 0.23, 0.9721, 0.23, 0.9326, 0.2913, 0.816, 0.285, 0.816, 0.285, 0.7765, 0.2913, 0.7765, 0.05319, 0.618, 0.05069, 0.618, 0.05069, 0.618, 0.05319, 0.618, 0.05319, 0.618, 0.0551, 0.618, 0.0551, 0.618, 0.05319, 0.618, 0.05069, 0.618, 0.04828, 0.618, 0.04828, 0.618, 0.05069, 0.618, 0.1475, 0.5408, 0.1428, 0.5408, 0.1428, 0.5408, 0.1475, 0.5408, 0.04828, 0.618, 0.04622, 0.618, 0.04622, 0.618, 0.04828, 0.618, 0.05069, 0.618, 0.05069, 0.618, 0.04828, 0.618, 0.04828, 0.618, 0.05319, 0.618, 0.05319, 0.618, 0.05069, 0.618, 0.05069, 0.618, 0.0551, 0.618, 0.0551, 0.618, 0.05319, 0.618, 0.05319, 0.618, 0.2531, 0.8662, 0.2531, 0.8662, 0.2531, 0.8662, 0.2531, 0.8662, 0.04828, 0.618, 0.05069, 0.618, 0.05069, 0.618, 0.04828, 0.618, 0.0551, 0.618, 0.05319, 0.618, 0.05319, 0.618, 0.0551, 0.618, 0.1475, 0.5408, 0.1428, 0.5408, 0.1428, 0.5408, 0.1475, 0.5408, 0.2193, 0.9721, 0.2193, 0.9721, 0.2193, 0.9721, 0.2193, 0.9721, 0.05069, 0.618, 0.05319, 0.618, 0.05319, 0.618, 0.05069, 0.618, 0.04828, 0.618, 0.04622, 0.618, 0.04622, 0.618, 0.04828, 0.618, 0.1191, 0.5742, 0.1181, 0.5742, 0.1181, 0.563, 0.1191, 0.563, 0.1092, 0.562, 0.1092, 0.562, 0.1092, 0.562, 0.1092, 0.562, 0.1463, 0.5408, 0.1463, 0.5408, 0.1428, 0.5408, 0.1428, 0.5408, 0.2901, 0.8714, 0.2901, 0.8214, 0.285, 0.8214, 0.285, 0.8714, 0.03632, 0.5853, 0.0373, 0.5853, 0.0373, 0.565, 0.03632, 0.565, 0.2081, 0.5704, 0.2144, 0.5704, 0.2144, 0.5711, 0.2081, 0.5711, 0.2144, 0.6267, 0.2081, 0.6267, 0.2081, 0.626, 0.2144, 0.626, 0.227, 0.626, 0.2144, 0.626, 0.2144, 0.5711, 0.227, 0.5711, 0.08461, 0.5666, 0.08559, 0.5666, 0.08559, 0.5778, 0.08461, 0.5778, 0.08394, 0.4885, 0.08394, 0.4876, 0.06355, 0.4876, 0.06355, 0.4885, 0.08362, 0.5834, 0.08461, 0.5834, 0.08461, 0.563, 0.08362, 0.563, 0.1284, 0.5874, 0.1282, 0.5874, 0.126, 0.5874, 0.126, 0.5874, 0.2901, 0.8743, 0.2901, 0.8714, 0.285, 0.8714, 0.285, 0.8743, 0.2901, 0.7765, 0.2901, 0.7684, 0.285, 0.7684, 0.285, 0.7765, 0.5109, 0.5704, 0.5109, 0.5711, 0.5046, 0.5711, 0.5046, 0.5704, 0.5109, 0.5718, 0.5109, 0.5711, 0.5163, 0.5711, 0.5163, 0.5718, 0.5182, 0.5718, 0.5182, 0.5726, 0.5163, 0.5726, 0.5163, 0.5958, 0.5163, 0.5986, 0.5163, 0.6245, 0.5182, 0.6245, 0.5182, 0.6253, 0.5163, 0.6253, 0.5163, 0.626, 0.5109, 0.626, 0.5109, 0.6252, 0.5109, 0.6245, 0.5109, 0.5986, 0.5109, 0.5958, 0.5109, 0.5726, 0.1466, 0.5408, 0.1463, 0.5408, 0.1428, 0.5408, 0.1428, 0.5408, 0.1454, 0.9061, 0.1482, 0.9061, 0.1482, 0.8757, 0.1454, 0.8757, 0.08785, 0.7684, 0.08785, 0.8743, 0.1183, 0.8743, 0.1183, 0.7684, 0.2901, 0.816, 0.2901, 0.7765, 0.285, 0.7765, 0.285, 0.816, 0.1282, 0.5874, 0.1282, 0.5874, 0.126, 0.5874, 0.126, 0.5874, 0.03994, 0.564, 0.03994, 0.563, 0.03994, 0.563, 0.05118, 0.563, 0.05118, 0.564, 0.2179, 0.8757, 0.2193, 0.8757, 0.2193, 0.8757, 0.2179, 0.8757, 0.1426, 0.9061, 0.1454, 0.9061, 0.1454, 0.8757, 0.1426, 0.8757, 0.0751, 0.5734, 0.0751, 0.5748, 0.0751, 0.5748, 0.0751, 0.5734, 0.2901, 0.8214, 0.2901, 0.816, 0.285, 0.816, 0.285, 0.8214, 0.1083, 0.6365, 0.1083, 0.6365, 0.1083, 0.6365, 0.1083, 0.6365, 0.1828, 0.8743, 0.1828, 0.7684, 0.1524, 0.7684, 0.1524, 0.8743, 0.1987, 0.8794, 0.2001, 0.8794, 0.2001, 0.8954, 0.1987, 0.8954, 0.1889, 0.7684, 0.1889, 0.7698, 0.2179, 0.7698, 0.2179, 0.7684])
me_plane_001.materials.append(mat_material_004)
me_plane_001.use_remesh_fix_poles = True
me_plane_001.use_remesh_preserve_attributes = False
me_plane_001.use_mirror_vertex_groups = False
me_plane_001.update()

# ---- objects
ob_cabina = bpy.data.objects.new('Cabina', me_plane_003)
ob_cabina_hide = bpy.data.objects.new('Cabina_Hide', me_plane_001)

# ---- transforms, parenting, visibility, modifiers, constraints
ob_cabina.location = (0.0, -4.114, 0.0)
ob_cabina.lineart.crease_threshold = 0.0
ob_cabina_hide.location = (0.0, -4.114, 0.0)
ob_cabina_hide.lineart.crease_threshold = 0.0

# ---- collection membership
col_collection.objects.link(ob_cabina)
col_collection.objects.link(ob_cabina_hide)

# ---- scene / render settings (as saved in the file)
scene.frame_start = 1; scene.frame_end = 250; scene.frame_set(18)
scene.render.engine = 'BLENDER_EEVEE_NEXT'
scene.cycles.use_denoising = False
scene.cycles.samples = 128
scene.cycles.sampling_pattern = 'TABULATED_SOBOL'
scene.cycles.use_adaptive_sampling = False
scene.cycles.use_light_tree = False
scene.view_settings.view_transform = 'Filmic'
bpy.context.view_layer.update()

# ---- added for rendering (the .blend has no active camera and no usable light): camera, sun
cam_auto = bpy.data.cameras.new('AutoCamera')
cam_auto.lens = 50.0
cam_auto.sensor_width = 36.0
cam_auto.clip_end = 1000.0
ob_auto_camera = bpy.data.objects.new('AutoCamera', cam_auto)
scene.collection.objects.link(ob_auto_camera)
ob_auto_camera.location = (4.34661, -5.19928, 4.96881)
ob_auto_camera.rotation_euler = (1.09748, -7.21219e-08, 0.694738)
scene.camera = ob_auto_camera
light_auto_sun = bpy.data.lights.new('AutoSun', 'SUN')
light_auto_sun.energy = 3.0
light_auto_sun.angle = 0.0523599
ob_auto_sun = bpy.data.objects.new('AutoSun', light_auto_sun)
scene.collection.objects.link(ob_auto_sun)
ob_auto_sun.rotation_euler = (0.872665, 0.174533, 0.523599)
bpy.context.view_layer.update()
